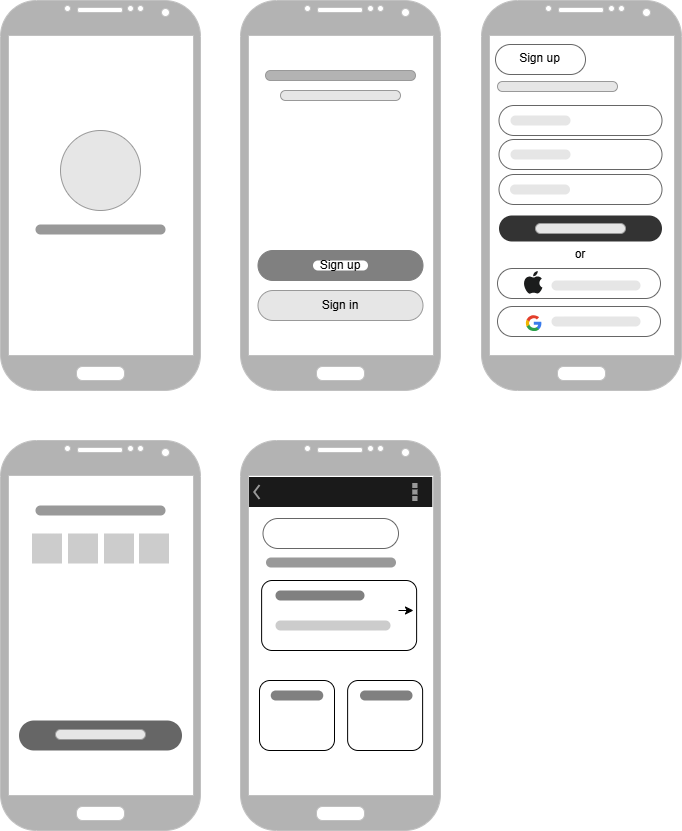

The diagram above was exported from draw.io. Its source (the exported page's mxGraphModel, read from the mxfile embedded in the PNG):
<mxGraphModel dx="1212" dy="661" grid="1" gridSize="10" guides="1" tooltips="1" connect="1" arrows="1" fold="1" page="1" pageScale="1" pageWidth="850" pageHeight="1100" math="0" shadow="0">
  <root>
    <mxCell id="0" />
    <mxCell id="1" parent="0" />
    <mxCell id="RJd4ZEAZWRxCuwUjnL8N-1" parent="1" style="verticalLabelPosition=bottom;verticalAlign=top;html=1;shadow=0;dashed=0;strokeWidth=1;shape=mxgraph.android.phone2;strokeColor=#c0c0c0;fillColor=#B3B3B3;" value="" vertex="1">
      <mxGeometry height="390" width="200" x="40" y="40" as="geometry" />
    </mxCell>
    <mxCell id="RJd4ZEAZWRxCuwUjnL8N-2" parent="1" style="ellipse;whiteSpace=wrap;html=1;aspect=fixed;strokeColor=#999999;fillColor=#E6E6E6;" value="" vertex="1">
      <mxGeometry height="80" width="80" x="100" y="170" as="geometry" />
    </mxCell>
    <mxCell id="RJd4ZEAZWRxCuwUjnL8N-3" parent="1" style="verticalLabelPosition=bottom;verticalAlign=top;html=1;shadow=0;dashed=0;strokeWidth=1;shape=mxgraph.android.phone2;strokeColor=#c0c0c0;fillColor=#B3B3B3;" value="" vertex="1">
      <mxGeometry height="390" width="200" x="280" y="40" as="geometry" />
    </mxCell>
    <mxCell id="RJd4ZEAZWRxCuwUjnL8N-5" parent="1" style="rounded=1;whiteSpace=wrap;html=1;fillColor=#B3B3B3;strokeColor=#999999;arcSize=50;" value="" vertex="1">
      <mxGeometry height="10" width="150" x="305" y="110" as="geometry" />
    </mxCell>
    <mxCell id="RJd4ZEAZWRxCuwUjnL8N-6" parent="1" style="rounded=1;whiteSpace=wrap;html=1;fillColor=#E6E6E6;strokeColor=#999999;arcSize=50;" value="" vertex="1">
      <mxGeometry height="10" width="120" x="320" y="130" as="geometry" />
    </mxCell>
    <mxCell id="RJd4ZEAZWRxCuwUjnL8N-7" parent="1" style="rounded=1;whiteSpace=wrap;html=1;arcSize=50;strokeColor=#808080;fillColor=#808080;" value="" vertex="1">
      <mxGeometry height="30" width="165" x="297.5" y="290" as="geometry" />
    </mxCell>
    <mxCell id="RJd4ZEAZWRxCuwUjnL8N-8" parent="1" style="rounded=1;whiteSpace=wrap;html=1;arcSize=50;strokeColor=#999999;fillColor=#E6E6E6;" value="" vertex="1">
      <mxGeometry height="30" width="165" x="297.5" y="330" as="geometry" />
    </mxCell>
    <mxCell id="RJd4ZEAZWRxCuwUjnL8N-9" parent="1" style="rounded=1;whiteSpace=wrap;html=1;strokeColor=none;arcSize=50;" value="" vertex="1">
      <mxGeometry height="10" width="55" x="352.5" y="300" as="geometry" />
    </mxCell>
    <mxCell id="RJd4ZEAZWRxCuwUjnL8N-13" parent="1" style="verticalLabelPosition=bottom;verticalAlign=top;html=1;shadow=0;dashed=0;strokeWidth=1;shape=mxgraph.android.phone2;strokeColor=#c0c0c0;fillColor=#B3B3B3;" value="" vertex="1">
      <mxGeometry height="390" width="200" x="521" y="40" as="geometry" />
    </mxCell>
    <mxCell id="RJd4ZEAZWRxCuwUjnL8N-14" parent="1" style="rounded=1;whiteSpace=wrap;html=1;arcSize=50;strokeColor=none;fillColor=#999999;" value="" vertex="1">
      <mxGeometry height="10" width="130" x="75" y="264" as="geometry" />
    </mxCell>
    <mxCell id="RJd4ZEAZWRxCuwUjnL8N-16" parent="1" style="rounded=1;whiteSpace=wrap;html=1;arcSize=50;fillColor=#FFFFFF;strokeColor=#666666;" value="" vertex="1">
      <mxGeometry height="30" width="90" x="535" y="84" as="geometry" />
    </mxCell>
    <mxCell id="RJd4ZEAZWRxCuwUjnL8N-22" parent="1" style="text;html=1;whiteSpace=wrap;strokeColor=none;fillColor=none;align=center;verticalAlign=middle;rounded=0;" value="Sign up" vertex="1">
      <mxGeometry height="16" width="50" x="355" y="297" as="geometry" />
    </mxCell>
    <mxCell id="RJd4ZEAZWRxCuwUjnL8N-24" parent="1" style="text;html=1;whiteSpace=wrap;strokeColor=none;fillColor=none;align=center;verticalAlign=middle;rounded=0;" value="Sign in" vertex="1">
      <mxGeometry height="16" width="50" x="355" y="337" as="geometry" />
    </mxCell>
    <mxCell id="RJd4ZEAZWRxCuwUjnL8N-25" parent="1" style="text;html=1;whiteSpace=wrap;strokeColor=none;fillColor=none;align=center;verticalAlign=middle;rounded=0;" value="Sign up" vertex="1">
      <mxGeometry height="11.5" width="85" x="537" y="92.5" as="geometry" />
    </mxCell>
    <mxCell id="RJd4ZEAZWRxCuwUjnL8N-27" parent="1" style="rounded=1;whiteSpace=wrap;html=1;fillColor=#E6E6E6;strokeColor=#999999;arcSize=50;" value="" vertex="1">
      <mxGeometry height="10" width="120" x="537" y="121" as="geometry" />
    </mxCell>
    <mxCell id="RJd4ZEAZWRxCuwUjnL8N-28" parent="1" style="rounded=1;whiteSpace=wrap;html=1;arcSize=50;fillColor=#FFFFFF;strokeColor=#666666;" value="" vertex="1">
      <mxGeometry height="30" width="163" x="538.5" y="145" as="geometry" />
    </mxCell>
    <mxCell id="RJd4ZEAZWRxCuwUjnL8N-29" parent="1" style="rounded=1;whiteSpace=wrap;html=1;arcSize=50;fillColor=#FFFFFF;strokeColor=#666666;" value="" vertex="1">
      <mxGeometry height="30" width="163" x="538.5" y="179" as="geometry" />
    </mxCell>
    <mxCell id="RJd4ZEAZWRxCuwUjnL8N-31" parent="1" style="rounded=1;whiteSpace=wrap;html=1;arcSize=50;fillColor=#FFFFFF;strokeColor=#666666;" value="" vertex="1">
      <mxGeometry height="30" width="163" x="538.5" y="214" as="geometry" />
    </mxCell>
    <mxCell id="RJd4ZEAZWRxCuwUjnL8N-32" parent="1" style="rounded=1;whiteSpace=wrap;html=1;arcSize=50;fillColor=#333333;strokeColor=none;" value="" vertex="1">
      <mxGeometry height="26" width="163" x="538.5" y="255" as="geometry" />
    </mxCell>
    <mxCell id="RJd4ZEAZWRxCuwUjnL8N-34" parent="1" style="rounded=1;whiteSpace=wrap;html=1;fillColor=#E6E6E6;strokeColor=#999999;arcSize=50;" value="" vertex="1">
      <mxGeometry height="10" width="90" x="575" y="263" as="geometry" />
    </mxCell>
    <mxCell id="RJd4ZEAZWRxCuwUjnL8N-35" parent="1" style="rounded=1;whiteSpace=wrap;html=1;fillColor=#E6E6E6;strokeColor=none;arcSize=50;" value="" vertex="1">
      <mxGeometry height="10" width="60" x="550" y="155" as="geometry" />
    </mxCell>
    <mxCell id="RJd4ZEAZWRxCuwUjnL8N-36" parent="1" style="rounded=1;whiteSpace=wrap;html=1;fillColor=#E6E6E6;strokeColor=none;arcSize=50;" value="" vertex="1">
      <mxGeometry height="10" width="60" x="550" y="189" as="geometry" />
    </mxCell>
    <mxCell id="RJd4ZEAZWRxCuwUjnL8N-37" parent="1" style="rounded=1;whiteSpace=wrap;html=1;fillColor=#E6E6E6;strokeColor=none;arcSize=50;" value="" vertex="1">
      <mxGeometry height="10" width="60" x="549.5" y="224" as="geometry" />
    </mxCell>
    <mxCell id="RJd4ZEAZWRxCuwUjnL8N-39" parent="1" style="rounded=1;whiteSpace=wrap;html=1;arcSize=50;fillColor=#FFFFFF;strokeColor=#666666;" value="" vertex="1">
      <mxGeometry height="30" width="163" x="537" y="308" as="geometry" />
    </mxCell>
    <mxCell id="RJd4ZEAZWRxCuwUjnL8N-42" parent="1" style="dashed=0;outlineConnect=0;html=1;align=center;labelPosition=center;verticalLabelPosition=bottom;verticalAlign=top;shape=mxgraph.weblogos.apple;fillColor=#1B1C1C;strokeColor=none" value="" vertex="1">
      <mxGeometry height="23" width="18.84" x="563.08" y="310.5" as="geometry" />
    </mxCell>
    <mxCell id="RJd4ZEAZWRxCuwUjnL8N-43" parent="1" style="rounded=1;whiteSpace=wrap;html=1;arcSize=50;fillColor=#FFFFFF;strokeColor=#666666;" value="" vertex="1">
      <mxGeometry height="30" width="163" x="537" y="346" as="geometry" />
    </mxCell>
    <mxCell id="RJd4ZEAZWRxCuwUjnL8N-47" parent="1" style="text;html=1;whiteSpace=wrap;strokeColor=none;fillColor=none;align=center;verticalAlign=middle;rounded=0;" value="or" vertex="1">
      <mxGeometry height="17" width="48.08" x="596" y="285" as="geometry" />
    </mxCell>
    <mxCell id="RJd4ZEAZWRxCuwUjnL8N-49" parent="1" style="dashed=0;outlineConnect=0;html=1;align=center;labelPosition=center;verticalLabelPosition=bottom;verticalAlign=top;shape=mxgraph.weblogos.google;strokeColor=#666666;fillColor=#CCCCCC;" value="" vertex="1">
      <mxGeometry height="17.03" width="16" x="565" y="354" as="geometry" />
    </mxCell>
    <mxCell id="RJd4ZEAZWRxCuwUjnL8N-50" parent="1" style="rounded=1;whiteSpace=wrap;html=1;fillColor=#E6E6E6;strokeColor=none;arcSize=50;" value="" vertex="1">
      <mxGeometry height="10" width="89" x="591" y="320" as="geometry" />
    </mxCell>
    <mxCell id="RJd4ZEAZWRxCuwUjnL8N-51" parent="1" style="rounded=1;whiteSpace=wrap;html=1;fillColor=#E6E6E6;strokeColor=none;arcSize=50;" value="" vertex="1">
      <mxGeometry height="10" width="89" x="591" y="356" as="geometry" />
    </mxCell>
    <mxCell id="RJd4ZEAZWRxCuwUjnL8N-53" parent="1" style="verticalLabelPosition=bottom;verticalAlign=top;html=1;shadow=0;dashed=0;strokeWidth=1;shape=mxgraph.android.phone2;strokeColor=#c0c0c0;fillColor=#B3B3B3;" value="" vertex="1">
      <mxGeometry height="390" width="200" x="40" y="480" as="geometry" />
    </mxCell>
    <mxCell id="RJd4ZEAZWRxCuwUjnL8N-54" parent="1" style="rounded=1;whiteSpace=wrap;html=1;arcSize=50;strokeColor=none;fillColor=#999999;" value="" vertex="1">
      <mxGeometry height="10" width="130" x="75" y="545" as="geometry" />
    </mxCell>
    <mxCell id="RJd4ZEAZWRxCuwUjnL8N-55" parent="1" style="whiteSpace=wrap;html=1;aspect=fixed;fillColor=#CCCCCC;strokeColor=none;" value="" vertex="1">
      <mxGeometry height="30" width="30" x="71.5" y="573" as="geometry" />
    </mxCell>
    <mxCell id="RJd4ZEAZWRxCuwUjnL8N-56" parent="1" style="whiteSpace=wrap;html=1;aspect=fixed;fillColor=#CCCCCC;strokeColor=none;" value="" vertex="1">
      <mxGeometry height="30" width="30" x="107.5" y="573" as="geometry" />
    </mxCell>
    <mxCell id="RJd4ZEAZWRxCuwUjnL8N-57" parent="1" style="whiteSpace=wrap;html=1;aspect=fixed;fillColor=#CCCCCC;strokeColor=none;" value="" vertex="1">
      <mxGeometry height="30" width="30" x="143.5" y="573" as="geometry" />
    </mxCell>
    <mxCell id="RJd4ZEAZWRxCuwUjnL8N-58" parent="1" style="whiteSpace=wrap;html=1;aspect=fixed;fillColor=#CCCCCC;strokeColor=none;" value="" vertex="1">
      <mxGeometry height="30" width="30" x="178.5" y="573" as="geometry" />
    </mxCell>
    <mxCell id="RJd4ZEAZWRxCuwUjnL8N-60" parent="1" style="rounded=1;whiteSpace=wrap;html=1;arcSize=50;fillColor=#666666;strokeColor=none;" value="" vertex="1">
      <mxGeometry height="30" width="163" x="58.5" y="760" as="geometry" />
    </mxCell>
    <mxCell id="RJd4ZEAZWRxCuwUjnL8N-61" parent="1" style="rounded=1;whiteSpace=wrap;html=1;fillColor=#E6E6E6;strokeColor=#999999;arcSize=50;" value="" vertex="1">
      <mxGeometry height="10" width="90" x="95" y="769" as="geometry" />
    </mxCell>
    <mxCell id="RJd4ZEAZWRxCuwUjnL8N-62" parent="1" style="verticalLabelPosition=bottom;verticalAlign=top;html=1;shadow=0;dashed=0;strokeWidth=1;shape=mxgraph.android.phone2;strokeColor=#c0c0c0;fillColor=#B3B3B3;" value="" vertex="1">
      <mxGeometry height="390" width="200" x="280" y="480" as="geometry" />
    </mxCell>
    <mxCell id="RJd4ZEAZWRxCuwUjnL8N-63" parent="1" style="strokeWidth=1;html=1;shadow=0;dashed=0;shape=mxgraph.android.action_bar;fillColor=#1A1A1A;strokeColor=none;strokeWidth=2;fontColor=#FFFFFF;whiteSpace=wrap;" value="" vertex="1">
      <mxGeometry height="30" width="183.25" x="289" y="517" as="geometry" />
    </mxCell>
    <mxCell id="RJd4ZEAZWRxCuwUjnL8N-64" parent="1" style="rounded=1;whiteSpace=wrap;html=1;arcSize=50;fillColor=#FFFFFF;strokeColor=#666666;" value="" vertex="1">
      <mxGeometry height="30" width="135.5" x="302.5" y="558" as="geometry" />
    </mxCell>
    <mxCell id="RJd4ZEAZWRxCuwUjnL8N-65" parent="1" style="rounded=1;whiteSpace=wrap;html=1;arcSize=50;strokeColor=none;fillColor=#999999;" value="" vertex="1">
      <mxGeometry height="10" width="130" x="305.5" y="597" as="geometry" />
    </mxCell>
    <mxCell id="RJd4ZEAZWRxCuwUjnL8N-66" parent="1" style="rounded=1;whiteSpace=wrap;html=1;" value="" vertex="1">
      <mxGeometry height="70" width="155" x="301.12" y="620" as="geometry" />
    </mxCell>
    <mxCell id="RJd4ZEAZWRxCuwUjnL8N-67" parent="1" style="rounded=1;whiteSpace=wrap;html=1;fillColor=#808080;strokeColor=none;arcSize=50;" value="" vertex="1">
      <mxGeometry height="10" width="89" x="315" y="630" as="geometry" />
    </mxCell>
    <mxCell id="RJd4ZEAZWRxCuwUjnL8N-68" parent="1" style="rounded=1;whiteSpace=wrap;html=1;fillColor=#CCCCCC;strokeColor=none;arcSize=50;" value="" vertex="1">
      <mxGeometry height="10" width="115" x="315" y="660" as="geometry" />
    </mxCell>
    <mxCell id="RJd4ZEAZWRxCuwUjnL8N-70" edge="1" parent="1" style="edgeStyle=none;orthogonalLoop=1;jettySize=auto;html=1;rounded=0;" value="">
      <mxGeometry relative="1" width="100" as="geometry">
        <Array as="points" />
        <mxPoint x="438" y="650" as="sourcePoint" />
        <mxPoint x="453" y="650" as="targetPoint" />
      </mxGeometry>
    </mxCell>
    <mxCell id="RJd4ZEAZWRxCuwUjnL8N-72" parent="1" style="rounded=1;whiteSpace=wrap;html=1;" value="" vertex="1">
      <mxGeometry height="70" width="75" x="299" y="720" as="geometry" />
    </mxCell>
    <mxCell id="RJd4ZEAZWRxCuwUjnL8N-73" parent="1" style="rounded=1;whiteSpace=wrap;html=1;" value="" vertex="1">
      <mxGeometry height="70" width="75" x="387.12" y="720" as="geometry" />
    </mxCell>
    <mxCell id="RJd4ZEAZWRxCuwUjnL8N-74" parent="1" style="rounded=1;whiteSpace=wrap;html=1;fillColor=#808080;strokeColor=none;arcSize=50;" value="" vertex="1">
      <mxGeometry height="10" width="52.5" x="310.25" y="730" as="geometry" />
    </mxCell>
    <mxCell id="RJd4ZEAZWRxCuwUjnL8N-75" parent="1" style="rounded=1;whiteSpace=wrap;html=1;fillColor=#808080;strokeColor=none;arcSize=50;" value="" vertex="1">
      <mxGeometry height="10" width="52.5" x="399.5" y="730" as="geometry" />
    </mxCell>
  </root>
</mxGraphModel>